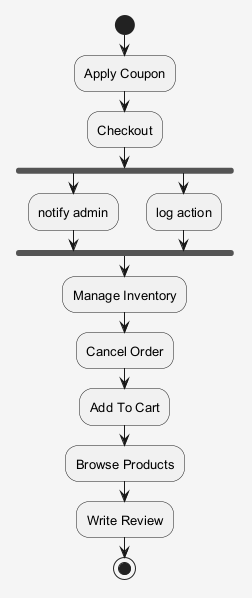

The diagram above was rendered by PlantUML. Its source (embedded in the PNG):
@startuml
skinparam shadowing false
skinparam backgroundColor #F5F5F5
skinparam defaultFontSize 13
start
:Apply Coupon;
:Checkout;
fork
:notify admin;
fork again
:log action;
end fork
:Manage Inventory;
:Cancel Order;
:Add To Cart;
:Browse Products;
:Write Review;
stop
@enduml